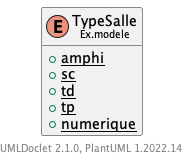

The diagram above was rendered by PlantUML. Its source (embedded in the PNG):
@startuml
    set namespaceSeparator none
    hide empty fields
    hide empty methods

    enum "<size:14>TypeSalle\n<size:10>Ex.modele" as Ex.modele.TypeSalle {
        {static} +amphi
        {static} +sc
        {static} +td
        {static} +tp
        {static} +numerique
    }

    center footer UMLDoclet 2.1.0, PlantUML %version()
@enduml